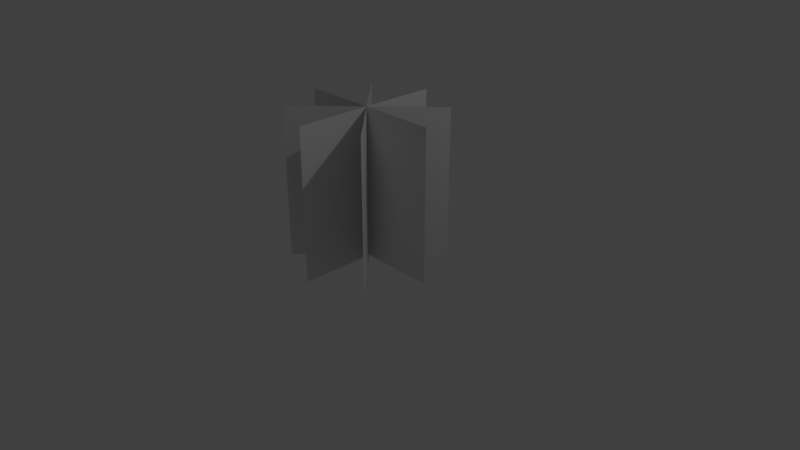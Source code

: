 # Source: grassModel.blend  (saved by Blender 2.79.0; exported with 4.5.12 LTS)
import bpy
from mathutils import Matrix  # noqa: F401  (used for matrix-valued properties, if any)

bpy.ops.wm.read_factory_settings(use_empty=True)
scene = bpy.context.scene
scene.name = 'Scene'

# ---- collections
col_collection_1 = bpy.data.collections.new('Collection 1'); scene.collection.children.link(col_collection_1)

# ---- world
world_world = bpy.data.worlds.new('World'); scene.world = world_world
world_world.color = (0.05088, 0.05088, 0.05088)
world_world.use_sun_shadow = False
world_world.sun_shadow_jitter_overblur = 0.0
world_world.cycles.sampling_method = 'MANUAL'

# ---- cameras
cam_camera = bpy.data.cameras.new('Camera')
cam_camera.clip_end = 100.0
cam_camera.lens = 35.0
cam_camera.sensor_width = 32.0
cam_camera.sensor_height = 18.0
cam_camera.ortho_scale = 7.314
cam_camera.dof.focus_distance = 0.0
cam_camera.dof.aperture_fstop = 128.0

# ---- lights
light_lamp = bpy.data.lights.new('Lamp', 'POINT')
light_lamp.transmission_factor = 0.0
light_lamp.cutoff_distance = 30.0
light_lamp.energy = 100.0
light_lamp.shadow_buffer_clip_start = 1.001
light_lamp.shadow_soft_size = 0.1
light_lamp.shadow_maximum_resolution = 0.006
light_lamp.use_absolute_resolution = True

# ---- meshes
me_plane_002 = bpy.data.meshes.new('Plane.002')
me_plane_002.from_pydata([(-1.0, -1.0, 0.0), (1.0, -1.0, 0.0), (-1.0, 1.0, 0.0), (1.0, 1.0, 0.0), (-1.0, -7.55e-08, 1.0), (1.0, -7.55e-08, 1.0), (-1.0, 7.55e-08, -1.0), (1.0, 7.55e-08, -1.0), (-1.0, -0.7071, -0.7071), (1.0, -0.7071, -0.7071), (-1.0, 0.7071, 0.7071), (1.0, 0.7071, 0.7071), (-1.0, -0.7071, 0.7071), (1.0, -0.7071, 0.7071), (-1.0, 0.7071, -0.7071), (1.0, 0.7071, -0.7071)], [], [(0, 1, 3, 2), (4, 5, 7, 6), (8, 9, 11, 10), (12, 13, 15, 14)])
me_plane_002.use_remesh_preserve_volume = False
me_plane_002.use_remesh_preserve_attributes = False
me_plane_002.use_mirror_vertex_groups = False
me_plane_002.update()

# ---- objects
ob_plane_001 = bpy.data.objects.new('Plane.001', me_plane_002)
ob_lamp = bpy.data.objects.new('Lamp', light_lamp)
ob_camera = bpy.data.objects.new('Camera', cam_camera)

# ---- transforms, parenting, visibility, modifiers, constraints
ob_plane_001.location = (0.0, 0.0, 0.9832)
ob_plane_001.rotation_euler = (1.571, 1.571, 0.0)
ob_plane_001.lineart.crease_threshold = 0.0
ob_lamp.location = (4.076, 1.005, 5.904)
ob_lamp.rotation_euler = (0.6503, 0.05522, 1.866)
ob_lamp.lock_rotations_4d = False
ob_lamp.empty_display_type = 'ARROWS'
ob_lamp.color = (0.0, 0.0, 0.0, 0.0)
ob_lamp.lineart.crease_threshold = 0.0
ob_camera.location = (7.481, -6.508, 5.344)
ob_camera.rotation_euler = (1.109, 0.0, 0.8149)
ob_camera.lock_rotations_4d = False
ob_camera.empty_display_type = 'ARROWS'
ob_camera.color = (0.0, 0.0, 0.0, 0.0)
ob_camera.display_type = 'WIRE'
ob_camera.lineart.crease_threshold = 0.0

# ---- collection membership
col_collection_1.objects.link(ob_plane_001)
col_collection_1.objects.link(ob_lamp)
col_collection_1.objects.link(ob_camera)

# ---- scene / render settings (as saved in the file)
scene.camera = ob_camera
scene.frame_start = 1; scene.frame_end = 250; scene.frame_set(1)
scene.render.engine = 'BLENDER_EEVEE_NEXT'
scene.render.resolution_percentage = 50
scene.render.dither_intensity = 0.0
scene.cycles.use_denoising = False
scene.cycles.samples = 128
scene.cycles.sampling_pattern = 'TABULATED_SOBOL'
scene.cycles.use_adaptive_sampling = False
scene.cycles.use_light_tree = False
scene.cycles.blur_glossy = 0.0
scene.cycles.sample_clamp_indirect = 0.0
scene.view_settings.view_transform = 'Standard'
bpy.context.view_layer.update()
